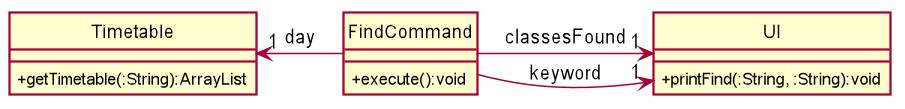

The diagram above was rendered by PlantUML. Its source (embedded in the PNG):
@startuml
skinparam BackgroundColor #FFFFFF
skinparam classAttributeIconSize 0
skinparam SequenceBoxBackgroundColor #111111
skinparam Shadowing false

skinparam Actor {
    BorderColor #000000
}

skinparam Participant {
    BackgroundColor #FFFFFF
    BorderColor #000000
    FontColor #000000
    Padding 20
}

skinparam Sequence {
    MessageAlign center
    BoxFontSize 15
    BoxPadding 0
    BoxFontColor #FFFFFF
}

hide circle
hide footbox
hide members
show member

class FindCommand
class UI
class Timetable

FindCommand : + execute():void
UI : + printFind(:String, :String):void
Timetable : + getTimetable(:String):ArrayList
FindCommand -left->"1" Timetable :day
FindCommand -> "1" UI : classesFound
FindCommand -> "1" UI : keyword

@enduml